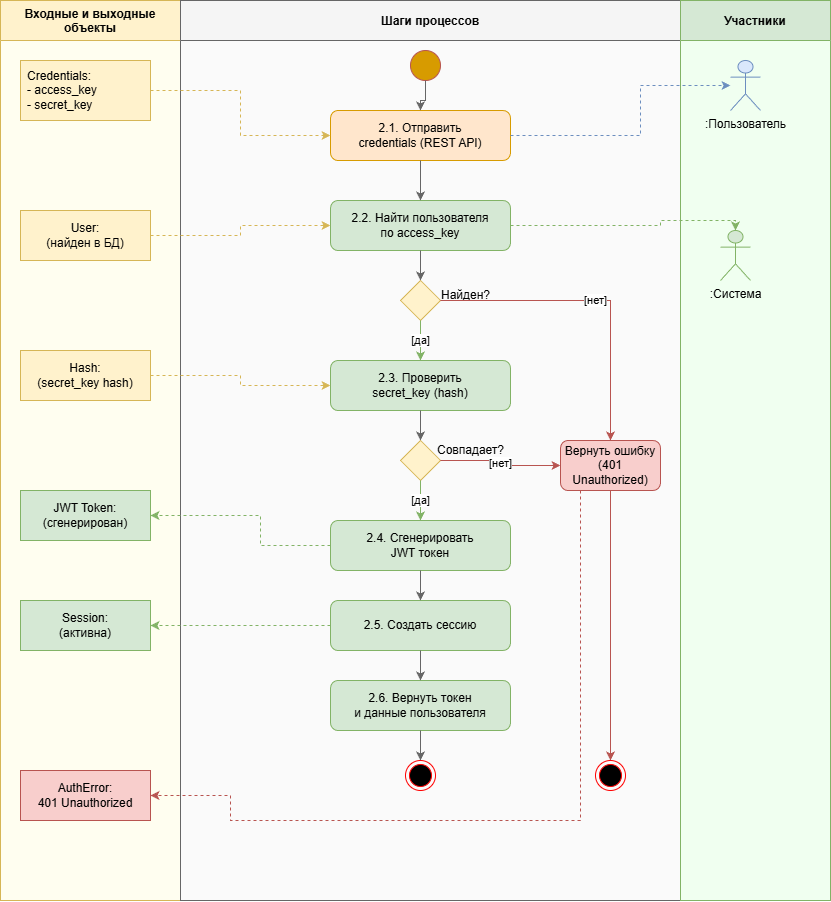

The diagram above was exported from draw.io. Its source (the exported page's mxGraphModel, read from the mxfile embedded in the PNG):
<mxGraphModel dx="1816" dy="681" grid="1" gridSize="10" guides="1" tooltips="1" connect="1" arrows="1" fold="1" page="1" pageScale="1" pageWidth="1100" pageHeight="950" math="0" shadow="0">
  <root>
    <mxCell id="0" />
    <mxCell id="1" parent="0" />
    <mxCell id="lane_data" parent="1" style="swimlane;startSize=40;horizontal=1;fillColor=#fff2cc;strokeColor=#d6b656;fontStyle=1;swimlaneFillColor=#fffef0;" value="Входные и выходные&#10;объекты" vertex="1">
      <mxGeometry height="900" width="180" x="20" y="20" as="geometry" />
    </mxCell>
    <mxCell id="lane_process" parent="1" style="swimlane;startSize=40;horizontal=1;fillColor=#f5f5f5;strokeColor=#666666;fontStyle=1;swimlaneFillColor=#fafafa;" value="Шаги процессов" vertex="1">
      <mxGeometry height="900" width="500" x="200" y="20" as="geometry" />
    </mxCell>
    <mxCell id="alKjLYusJRCQNyVJyyk2-1" parent="lane_process" style="ellipse;html=1;shape=endState;fillColor=#000000;strokeColor=#ff0000;" value="" vertex="1">
      <mxGeometry height="30" width="30" x="225" y="760" as="geometry" />
    </mxCell>
    <mxCell id="alKjLYusJRCQNyVJyyk2-2" parent="lane_process" style="ellipse;html=1;shape=endState;fillColor=#000000;strokeColor=#ff0000;" value="" vertex="1">
      <mxGeometry height="30" width="30" x="415" y="760" as="geometry" />
    </mxCell>
    <mxCell id="decision1_label" parent="lane_process" style="text;html=1;strokeColor=none;fillColor=none;align=center;verticalAlign=middle;" value="Найден?" vertex="1">
      <mxGeometry height="30" width="50" x="260" y="280" as="geometry" />
    </mxCell>
    <mxCell id="decision2_label" parent="lane_process" style="text;html=1;strokeColor=none;fillColor=none;align=center;verticalAlign=middle;" value="Совпадает?" vertex="1">
      <mxGeometry height="30" width="70" x="255" y="435" as="geometry" />
    </mxCell>
    <mxCell id="lane_actors" parent="1" style="swimlane;startSize=40;horizontal=1;fillColor=#d5e8d4;strokeColor=#82b366;fontStyle=1;swimlaneFillColor=#f0fff0;" value="Участники" vertex="1">
      <mxGeometry height="900" width="150" x="700" y="20" as="geometry" />
    </mxCell>
    <mxCell id="actor_system" parent="lane_actors" style="shape=umlActor;verticalLabelPosition=bottom;verticalAlign=top;html=1;outlineConnect=0;fillColor=#d5e8d4;strokeColor=#82b366;" value=":Система" vertex="1">
      <mxGeometry height="50" width="30" x="40" y="230" as="geometry" />
    </mxCell>
    <mxCell id="actor_user" parent="1" style="shape=umlActor;verticalLabelPosition=bottom;verticalAlign=top;html=1;outlineConnect=0;fillColor=#dae8fc;strokeColor=#6c8ebf;" value=":Пользователь" vertex="1">
      <mxGeometry height="50" width="30" x="750" y="80" as="geometry" />
    </mxCell>
    <mxCell id="data_credentials" parent="1" style="rounded=0;whiteSpace=wrap;html=1;fillColor=#fff2cc;strokeColor=#d6b656;align=left;spacingLeft=5;" value="Credentials:&#10;- access_key&#10;- secret_key" vertex="1">
      <mxGeometry height="60" width="130" x="40" y="80" as="geometry" />
    </mxCell>
    <mxCell id="data_user" parent="1" style="rounded=0;whiteSpace=wrap;html=1;fillColor=#fff2cc;strokeColor=#d6b656;" value="User:&#10;(найден в БД)" vertex="1">
      <mxGeometry height="50" width="130" x="40" y="230" as="geometry" />
    </mxCell>
    <mxCell id="data_hash" parent="1" style="rounded=0;whiteSpace=wrap;html=1;fillColor=#fff2cc;strokeColor=#d6b656;" value="Hash:&#10;(secret_key hash)" vertex="1">
      <mxGeometry height="50" width="130" x="40" y="370" as="geometry" />
    </mxCell>
    <mxCell id="data_jwt" parent="1" style="rounded=0;whiteSpace=wrap;html=1;fillColor=#d5e8d4;strokeColor=#82b366;" value="JWT Token:&#10;(сгенерирован)" vertex="1">
      <mxGeometry height="50" width="130" x="40" y="510" as="geometry" />
    </mxCell>
    <mxCell id="data_session" parent="1" style="rounded=0;whiteSpace=wrap;html=1;fillColor=#d5e8d4;strokeColor=#82b366;" value="Session:&#10;(активна)" vertex="1">
      <mxGeometry height="50" width="130" x="40" y="620" as="geometry" />
    </mxCell>
    <mxCell id="data_error" parent="1" style="rounded=0;whiteSpace=wrap;html=1;fillColor=#f8cecc;strokeColor=#b85450;" value="AuthError:&#10;401 Unauthorized" vertex="1">
      <mxGeometry height="50" width="130" x="40" y="790" as="geometry" />
    </mxCell>
    <mxCell id="start" parent="1" style="ellipse;whiteSpace=wrap;html=1;aspect=fixed;fillColor=#d79b00;strokeColor=#b85450;" value="" vertex="1">
      <mxGeometry height="30" width="30" x="430" y="70" as="geometry" />
    </mxCell>
    <mxCell id="step1" parent="1" style="rounded=1;whiteSpace=wrap;html=1;fillColor=#ffe6cc;strokeColor=#d79b00;" value="2.1. Отправить&#10;credentials (REST API)" vertex="1">
      <mxGeometry height="50" width="180" x="350" y="130" as="geometry" />
    </mxCell>
    <mxCell id="step2" parent="1" style="rounded=1;whiteSpace=wrap;html=1;fillColor=#d5e8d4;strokeColor=#82b366;" value="2.2. Найти пользователя&#10;по access_key" vertex="1">
      <mxGeometry height="50" width="180" x="350" y="220" as="geometry" />
    </mxCell>
    <mxCell id="decision1" parent="1" style="rhombus;whiteSpace=wrap;html=1;fillColor=#fff2cc;strokeColor=#d6b656;" value="" vertex="1">
      <mxGeometry height="40" width="40" x="420" y="300" as="geometry" />
    </mxCell>
    <mxCell id="step3" parent="1" style="rounded=1;whiteSpace=wrap;html=1;fillColor=#d5e8d4;strokeColor=#82b366;" value="2.3. Проверить&#10;secret_key (hash)" vertex="1">
      <mxGeometry height="50" width="180" x="350" y="380" as="geometry" />
    </mxCell>
    <mxCell id="decision2" parent="1" style="rhombus;whiteSpace=wrap;html=1;fillColor=#fff2cc;strokeColor=#d6b656;" value="" vertex="1">
      <mxGeometry height="40" width="40" x="420" y="460" as="geometry" />
    </mxCell>
    <mxCell id="step4" parent="1" style="rounded=1;whiteSpace=wrap;html=1;fillColor=#d5e8d4;strokeColor=#82b366;" value="2.4. Сгенерировать&#10;JWT токен" vertex="1">
      <mxGeometry height="50" width="180" x="350" y="540" as="geometry" />
    </mxCell>
    <mxCell id="step5" parent="1" style="rounded=1;whiteSpace=wrap;html=1;fillColor=#d5e8d4;strokeColor=#82b366;" value="2.5. Создать сессию" vertex="1">
      <mxGeometry height="50" width="180" x="350" y="620" as="geometry" />
    </mxCell>
    <mxCell id="step6" parent="1" style="rounded=1;whiteSpace=wrap;html=1;fillColor=#d5e8d4;strokeColor=#82b366;" value="2.6. Вернуть токен&#10;и данные пользователя" vertex="1">
      <mxGeometry height="50" width="180" x="350" y="700" as="geometry" />
    </mxCell>
    <mxCell id="step_error" parent="1" style="rounded=1;whiteSpace=wrap;html=1;fillColor=#f8cecc;strokeColor=#b85450;" value="Вернуть ошибку&#10;(401 Unauthorized)" vertex="1">
      <mxGeometry height="50" width="100" x="580" y="460" as="geometry" />
    </mxCell>
    <mxCell id="conn_start" edge="1" parent="1" source="start" style="edgeStyle=orthogonalEdgeStyle;rounded=0;orthogonalLoop=1;jettySize=auto;html=1;strokeColor=#666666;" target="step1">
      <mxGeometry relative="1" as="geometry" />
    </mxCell>
    <mxCell id="conn1" edge="1" parent="1" source="step1" style="edgeStyle=orthogonalEdgeStyle;rounded=0;orthogonalLoop=1;jettySize=auto;html=1;strokeColor=#666666;" target="step2">
      <mxGeometry relative="1" as="geometry" />
    </mxCell>
    <mxCell id="conn2" edge="1" parent="1" source="step2" style="edgeStyle=orthogonalEdgeStyle;rounded=0;orthogonalLoop=1;jettySize=auto;html=1;strokeColor=#666666;" target="decision1">
      <mxGeometry relative="1" as="geometry" />
    </mxCell>
    <mxCell id="conn3_yes" edge="1" parent="1" source="decision1" style="edgeStyle=orthogonalEdgeStyle;rounded=0;orthogonalLoop=1;jettySize=auto;html=1;strokeColor=#82b366;exitX=0.5;exitY=1;exitDx=0;exitDy=0;" target="step3" value="[да]">
      <mxGeometry relative="1" as="geometry" />
    </mxCell>
    <mxCell id="conn3_no" edge="1" parent="1" source="decision1" style="edgeStyle=orthogonalEdgeStyle;rounded=0;orthogonalLoop=1;jettySize=auto;html=1;strokeColor=#b85450;exitX=1;exitY=0.5;exitDx=0;exitDy=0;" target="step_error" value="[нет]">
      <mxGeometry relative="1" as="geometry">
        <Array as="points">
          <mxPoint x="630" y="320" />
        </Array>
      </mxGeometry>
    </mxCell>
    <mxCell id="conn4" edge="1" parent="1" source="step3" style="edgeStyle=orthogonalEdgeStyle;rounded=0;orthogonalLoop=1;jettySize=auto;html=1;strokeColor=#666666;" target="decision2">
      <mxGeometry relative="1" as="geometry" />
    </mxCell>
    <mxCell id="conn5_yes" edge="1" parent="1" source="decision2" style="edgeStyle=orthogonalEdgeStyle;rounded=0;orthogonalLoop=1;jettySize=auto;html=1;strokeColor=#82b366;exitX=0.5;exitY=1;exitDx=0;exitDy=0;" target="step4" value="[да]">
      <mxGeometry relative="1" as="geometry" />
    </mxCell>
    <mxCell id="conn5_no" edge="1" parent="1" source="decision2" style="edgeStyle=orthogonalEdgeStyle;rounded=0;orthogonalLoop=1;jettySize=auto;html=1;strokeColor=#b85450;exitX=1;exitY=0.5;exitDx=0;exitDy=0;" target="step_error" value="[нет]">
      <mxGeometry relative="1" as="geometry" />
    </mxCell>
    <mxCell id="conn6" edge="1" parent="1" source="step4" style="edgeStyle=orthogonalEdgeStyle;rounded=0;orthogonalLoop=1;jettySize=auto;html=1;strokeColor=#666666;" target="step5">
      <mxGeometry relative="1" as="geometry" />
    </mxCell>
    <mxCell id="conn7" edge="1" parent="1" source="step5" style="edgeStyle=orthogonalEdgeStyle;rounded=0;orthogonalLoop=1;jettySize=auto;html=1;strokeColor=#666666;" target="step6">
      <mxGeometry relative="1" as="geometry" />
    </mxCell>
    <mxCell id="conn_end_success" edge="1" parent="1" source="step6" style="edgeStyle=orthogonalEdgeStyle;rounded=0;orthogonalLoop=1;jettySize=auto;html=1;strokeColor=#666666;">
      <mxGeometry relative="1" as="geometry">
        <mxPoint x="440" y="780" as="targetPoint" />
      </mxGeometry>
    </mxCell>
    <mxCell id="conn_error_end" edge="1" parent="1" source="step_error" style="edgeStyle=orthogonalEdgeStyle;rounded=0;orthogonalLoop=1;jettySize=auto;html=1;strokeColor=#b85450;">
      <mxGeometry relative="1" as="geometry">
        <mxPoint x="630" y="780" as="targetPoint" />
      </mxGeometry>
    </mxCell>
    <mxCell id="data_conn1" edge="1" parent="1" source="data_credentials" style="edgeStyle=orthogonalEdgeStyle;rounded=0;orthogonalLoop=1;jettySize=auto;html=1;dashed=1;strokeColor=#d6b656;" target="step1">
      <mxGeometry relative="1" as="geometry" />
    </mxCell>
    <mxCell id="data_conn2" edge="1" parent="1" source="data_user" style="edgeStyle=orthogonalEdgeStyle;rounded=0;orthogonalLoop=1;jettySize=auto;html=1;dashed=1;strokeColor=#d6b656;" target="step2">
      <mxGeometry relative="1" as="geometry" />
    </mxCell>
    <mxCell id="data_conn3" edge="1" parent="1" source="data_hash" style="edgeStyle=orthogonalEdgeStyle;rounded=0;orthogonalLoop=1;jettySize=auto;html=1;dashed=1;strokeColor=#d6b656;" target="step3">
      <mxGeometry relative="1" as="geometry" />
    </mxCell>
    <mxCell id="data_conn4" edge="1" parent="1" source="step4" style="edgeStyle=orthogonalEdgeStyle;rounded=0;orthogonalLoop=1;jettySize=auto;html=1;dashed=1;strokeColor=#82b366;" target="data_jwt">
      <mxGeometry relative="1" as="geometry">
        <Array as="points">
          <mxPoint x="280" y="565" />
          <mxPoint x="280" y="535" />
        </Array>
      </mxGeometry>
    </mxCell>
    <mxCell id="data_conn5" edge="1" parent="1" source="step5" style="edgeStyle=orthogonalEdgeStyle;rounded=0;orthogonalLoop=1;jettySize=auto;html=1;dashed=1;strokeColor=#82b366;" target="data_session">
      <mxGeometry relative="1" as="geometry">
        <Array as="points">
          <mxPoint x="280" y="645" />
        </Array>
      </mxGeometry>
    </mxCell>
    <mxCell id="data_conn6" edge="1" parent="1" source="step_error" style="edgeStyle=orthogonalEdgeStyle;rounded=0;orthogonalLoop=1;jettySize=auto;html=1;dashed=1;strokeColor=#b85450;" target="data_error">
      <mxGeometry relative="1" as="geometry">
        <Array as="points">
          <mxPoint x="600" y="840" />
          <mxPoint x="250" y="840" />
          <mxPoint x="250" y="815" />
        </Array>
      </mxGeometry>
    </mxCell>
    <mxCell id="actor_conn1" edge="1" parent="1" source="step1" style="edgeStyle=orthogonalEdgeStyle;rounded=0;orthogonalLoop=1;jettySize=auto;html=1;dashed=1;strokeColor=#6c8ebf;" target="actor_user">
      <mxGeometry relative="1" as="geometry">
        <Array as="points">
          <mxPoint x="660" y="155" />
          <mxPoint x="660" y="105" />
        </Array>
      </mxGeometry>
    </mxCell>
    <mxCell id="actor_conn2" edge="1" parent="1" source="step2" style="edgeStyle=orthogonalEdgeStyle;rounded=0;orthogonalLoop=1;jettySize=auto;html=1;dashed=1;strokeColor=#82b366;" target="actor_system">
      <mxGeometry relative="1" as="geometry">
        <Array as="points">
          <mxPoint x="680" y="245" />
          <mxPoint x="680" y="240" />
          <mxPoint x="755" y="240" />
        </Array>
      </mxGeometry>
    </mxCell>
  </root>
</mxGraphModel>